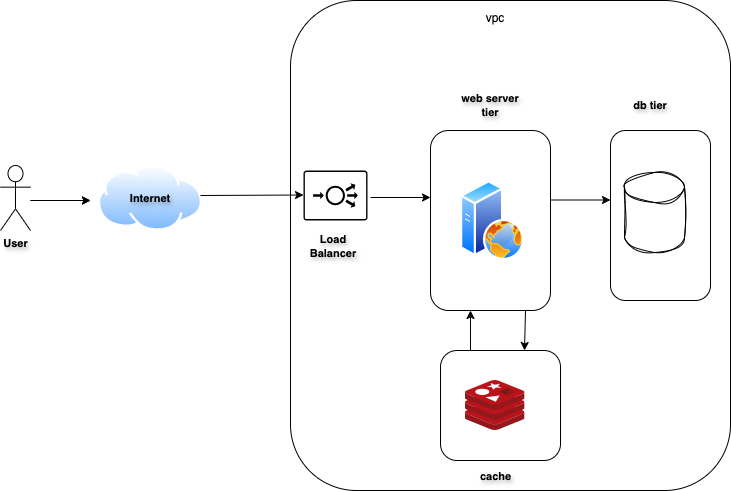

The diagram above was exported from draw.io. Its source (the exported page's mxGraphModel, read from the mxfile embedded in the PNG):
<mxGraphModel dx="954" dy="605" grid="0" gridSize="10" guides="1" tooltips="1" connect="1" arrows="1" fold="1" page="1" pageScale="1" pageWidth="850" pageHeight="1100" math="0" shadow="0">
  <root>
    <mxCell id="0" />
    <mxCell id="1" parent="0" />
    <mxCell id="FbD9kum_CSVfYUrLCVDV-1" value="" style="rounded=1;whiteSpace=wrap;html=1;fontSize=11;fontStyle=1;labelBackgroundColor=none;textShadow=1;" vertex="1" parent="1">
      <mxGeometry x="380" y="70" width="440" height="490" as="geometry" />
    </mxCell>
    <mxCell id="FbD9kum_CSVfYUrLCVDV-2" value="User" style="shape=umlActor;verticalLabelPosition=bottom;verticalAlign=top;html=1;outlineConnect=0;fontSize=11;fontStyle=1;labelBackgroundColor=none;textShadow=1;" vertex="1" parent="1">
      <mxGeometry x="90" y="235" width="30" height="65" as="geometry" />
    </mxCell>
    <mxCell id="FbD9kum_CSVfYUrLCVDV-3" value="" style="endArrow=classic;html=1;rounded=0;fontSize=11;fontStyle=1;labelBackgroundColor=none;textShadow=1;fontColor=default;" edge="1" parent="1">
      <mxGeometry width="50" height="50" relative="1" as="geometry">
        <mxPoint x="120" y="270" as="sourcePoint" />
        <mxPoint x="180" y="270" as="targetPoint" />
      </mxGeometry>
    </mxCell>
    <mxCell id="FbD9kum_CSVfYUrLCVDV-4" value="" style="image;aspect=fixed;perimeter=ellipsePerimeter;html=1;align=center;shadow=0;dashed=0;spacingTop=3;image=img/lib/active_directory/internet_cloud.svg;fontSize=11;fontStyle=1;labelBackgroundColor=none;textShadow=1;" vertex="1" parent="1">
      <mxGeometry x="187.82" y="235" width="104.37" height="65.75" as="geometry" />
    </mxCell>
    <mxCell id="FbD9kum_CSVfYUrLCVDV-6" value="" style="sketch=0;points=[[0.015,0.015,0],[0.985,0.015,0],[0.985,0.985,0],[0.015,0.985,0],[0.25,0,0],[0.5,0,0],[0.75,0,0],[1,0.25,0],[1,0.5,0],[1,0.75,0],[0.75,1,0],[0.5,1,0],[0.25,1,0],[0,0.75,0],[0,0.5,0],[0,0.25,0]];verticalLabelPosition=bottom;html=1;verticalAlign=top;aspect=fixed;align=center;pointerEvents=1;shape=mxgraph.cisco19.rect;prIcon=load_balancer;fontSize=11;fontStyle=1;labelBackgroundColor=none;textShadow=1;" vertex="1" parent="1">
      <mxGeometry x="393" y="240" width="64" height="50" as="geometry" />
    </mxCell>
    <mxCell id="FbD9kum_CSVfYUrLCVDV-7" value="" style="endArrow=classic;html=1;rounded=0;fontSize=11;fontStyle=1;labelBackgroundColor=none;textShadow=1;fontColor=default;" edge="1" parent="1">
      <mxGeometry width="50" height="50" relative="1" as="geometry">
        <mxPoint x="290" y="265" as="sourcePoint" />
        <mxPoint x="393" y="264.5" as="targetPoint" />
      </mxGeometry>
    </mxCell>
    <mxCell id="FbD9kum_CSVfYUrLCVDV-14" value="Internet" style="text;html=1;align=center;verticalAlign=middle;whiteSpace=wrap;rounded=0;fontSize=11;fontStyle=1;labelBackgroundColor=none;textShadow=1;" vertex="1" parent="1">
      <mxGeometry x="210" y="252.5" width="60" height="30" as="geometry" />
    </mxCell>
    <mxCell id="FbD9kum_CSVfYUrLCVDV-17" value="Load Balancer" style="text;html=1;align=center;verticalAlign=middle;whiteSpace=wrap;rounded=0;fontSize=11;fontStyle=1;labelBackgroundColor=none;textShadow=1;" vertex="1" parent="1">
      <mxGeometry x="393" y="301" width="60" height="30" as="geometry" />
    </mxCell>
    <mxCell id="FbD9kum_CSVfYUrLCVDV-18" value="" style="endArrow=classic;html=1;rounded=0;fontSize=11;fontStyle=1;labelBackgroundColor=none;textShadow=1;fontColor=default;" edge="1" parent="1">
      <mxGeometry width="50" height="50" relative="1" as="geometry">
        <mxPoint x="460" y="267" as="sourcePoint" />
        <mxPoint x="520" y="267" as="targetPoint" />
      </mxGeometry>
    </mxCell>
    <mxCell id="FbD9kum_CSVfYUrLCVDV-19" value="" style="rounded=1;whiteSpace=wrap;html=1;fontSize=11;fontStyle=1;labelBackgroundColor=none;textShadow=1;" vertex="1" parent="1">
      <mxGeometry x="520" y="200" width="120" height="180" as="geometry" />
    </mxCell>
    <mxCell id="FbD9kum_CSVfYUrLCVDV-20" value="" style="image;aspect=fixed;perimeter=ellipsePerimeter;html=1;align=center;shadow=0;dashed=0;spacingTop=3;image=img/lib/active_directory/web_server.svg;fontSize=11;fontStyle=1;labelBackgroundColor=none;textShadow=1;" vertex="1" parent="1">
      <mxGeometry x="550" y="250" width="64" height="80" as="geometry" />
    </mxCell>
    <mxCell id="FbD9kum_CSVfYUrLCVDV-21" value="web server tier" style="text;html=1;align=center;verticalAlign=middle;whiteSpace=wrap;rounded=0;fontSize=11;fontStyle=1;labelBackgroundColor=none;textShadow=1;" vertex="1" parent="1">
      <mxGeometry x="550" y="160" width="60" height="30" as="geometry" />
    </mxCell>
    <mxCell id="FbD9kum_CSVfYUrLCVDV-22" value="" style="rounded=1;whiteSpace=wrap;html=1;fontSize=11;fontStyle=1;labelBackgroundColor=none;textShadow=1;" vertex="1" parent="1">
      <mxGeometry x="530" y="420" width="120" height="110" as="geometry" />
    </mxCell>
    <mxCell id="FbD9kum_CSVfYUrLCVDV-23" value="cache" style="text;html=1;align=center;verticalAlign=middle;resizable=0;points=[];autosize=1;fontSize=11;fontStyle=1;labelBackgroundColor=none;textShadow=1;" vertex="1" parent="1">
      <mxGeometry x="561" y="533" width="47" height="25" as="geometry" />
    </mxCell>
    <mxCell id="FbD9kum_CSVfYUrLCVDV-27" value="" style="endArrow=classic;html=1;rounded=0;fontSize=11;fontStyle=1;labelBackgroundColor=none;textShadow=1;fontColor=default;" edge="1" parent="1">
      <mxGeometry width="50" height="50" relative="1" as="geometry">
        <mxPoint x="120" y="270" as="sourcePoint" />
        <mxPoint x="180" y="270" as="targetPoint" />
      </mxGeometry>
    </mxCell>
    <mxCell id="FbD9kum_CSVfYUrLCVDV-28" value="" style="endArrow=classic;html=1;rounded=0;fontSize=11;fontStyle=1;labelBackgroundColor=none;textShadow=1;fontColor=default;" edge="1" parent="1">
      <mxGeometry width="50" height="50" relative="1" as="geometry">
        <mxPoint x="640" y="269.5" as="sourcePoint" />
        <mxPoint x="700" y="269.5" as="targetPoint" />
      </mxGeometry>
    </mxCell>
    <mxCell id="FbD9kum_CSVfYUrLCVDV-34" value="" style="image;sketch=0;aspect=fixed;html=1;points=[];align=center;fontSize=11;image=img/lib/mscae/Cache_Redis_Product.svg;fontStyle=1;labelBackgroundColor=none;textShadow=1;" vertex="1" parent="1">
      <mxGeometry x="555" y="450" width="59.52" height="50" as="geometry" />
    </mxCell>
    <mxCell id="FbD9kum_CSVfYUrLCVDV-35" value="" style="rounded=1;whiteSpace=wrap;html=1;fontSize=11;fontStyle=1;labelBackgroundColor=none;textShadow=1;" vertex="1" parent="1">
      <mxGeometry x="700" y="200" width="100" height="170" as="geometry" />
    </mxCell>
    <mxCell id="FbD9kum_CSVfYUrLCVDV-36" value="db tier" style="text;html=1;align=center;verticalAlign=middle;whiteSpace=wrap;rounded=0;fontSize=11;fontStyle=1;labelBackgroundColor=none;textShadow=1;" vertex="1" parent="1">
      <mxGeometry x="710" y="160" width="60" height="30" as="geometry" />
    </mxCell>
    <mxCell id="FbD9kum_CSVfYUrLCVDV-37" value="" style="endArrow=classic;html=1;rounded=0;exitX=0.25;exitY=0;exitDx=0;exitDy=0;fontSize=11;fontStyle=1;labelBackgroundColor=none;textShadow=1;fontColor=default;" edge="1" parent="1" source="FbD9kum_CSVfYUrLCVDV-22">
      <mxGeometry width="50" height="50" relative="1" as="geometry">
        <mxPoint x="510" y="430" as="sourcePoint" />
        <mxPoint x="560" y="380" as="targetPoint" />
      </mxGeometry>
    </mxCell>
    <mxCell id="FbD9kum_CSVfYUrLCVDV-40" value="" style="endArrow=classic;html=1;rounded=0;fontSize=11;fontStyle=1;labelBackgroundColor=none;textShadow=1;fontColor=default;" edge="1" parent="1">
      <mxGeometry width="50" height="50" relative="1" as="geometry">
        <mxPoint x="615" y="380" as="sourcePoint" />
        <mxPoint x="614" y="420" as="targetPoint" />
      </mxGeometry>
    </mxCell>
    <mxCell id="FbD9kum_CSVfYUrLCVDV-42" style="edgeStyle=orthogonalEdgeStyle;rounded=0;orthogonalLoop=1;jettySize=auto;html=1;exitX=0.5;exitY=1;exitDx=0;exitDy=0;fontSize=11;labelBackgroundColor=none;fontColor=default;" edge="1" parent="1" source="FbD9kum_CSVfYUrLCVDV-21" target="FbD9kum_CSVfYUrLCVDV-21">
      <mxGeometry relative="1" as="geometry" />
    </mxCell>
    <mxCell id="FbD9kum_CSVfYUrLCVDV-45" value="vpc" style="text;html=1;align=center;verticalAlign=middle;whiteSpace=wrap;rounded=0;labelBackgroundColor=none;" vertex="1" parent="1">
      <mxGeometry x="555" y="73" width="60" height="30" as="geometry" />
    </mxCell>
    <mxCell id="FbD9kum_CSVfYUrLCVDV-46" value="" style="shape=cylinder3;whiteSpace=wrap;html=1;boundedLbl=1;backgroundOutline=1;size=15;sketch=1;hachureGap=4;jiggle=2;curveFitting=1;fontFamily=Architects Daughter;fontSource=https%3A%2F%2Ffonts.googleapis.com%2Fcss%3Ffamily%3DArchitects%2BDaughter;" vertex="1" parent="1">
      <mxGeometry x="714" y="242" width="60" height="80" as="geometry" />
    </mxCell>
  </root>
</mxGraphModel>